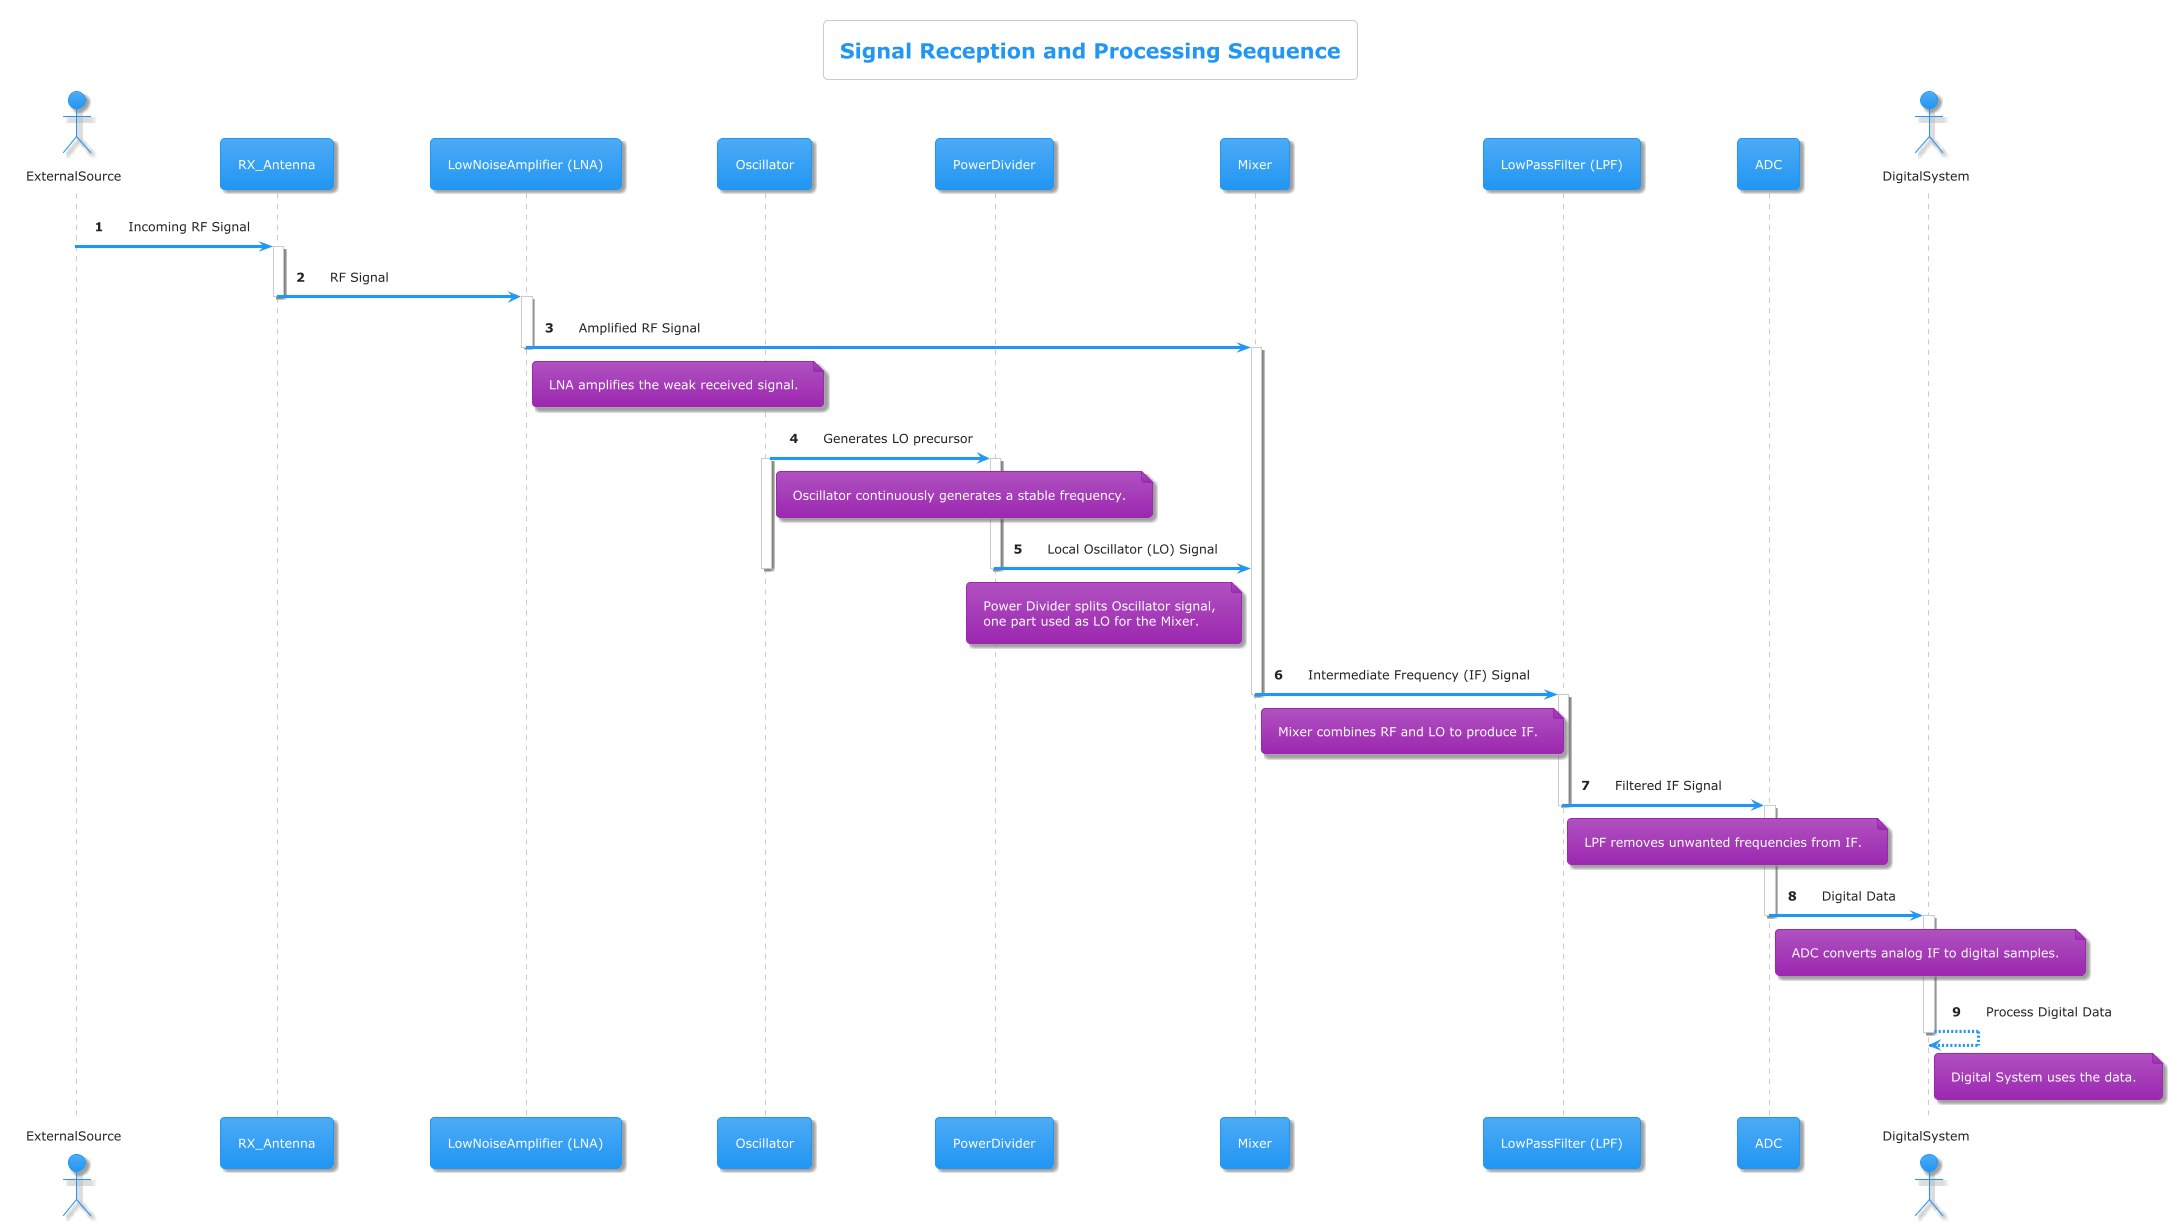

The diagram above was rendered by PlantUML. Its source (embedded in the PNG):
@startuml
!theme materia

title Signal Reception and Processing Sequence

actor ExternalSource as ES
participant RX_Antenna as RXA
participant "LowNoiseAmplifier (LNA)" as LNA
participant Oscillator as OSC
participant PowerDivider as PD
participant Mixer
participant "LowPassFilter (LPF)" as LPF
participant ADC
actor DigitalSystem as DS

autonumber

ES -> RXA : Incoming RF Signal
activate RXA
RXA -> LNA : RF Signal
deactivate RXA
activate LNA
LNA -> Mixer : Amplified RF Signal
deactivate LNA
activate Mixer
note right of LNA : LNA amplifies the weak received signal.

 OSC -> PD : Generates LO precursor
 activate OSC
 activate PD
 note right of OSC : Oscillator continuously generates a stable frequency.
 PD -> Mixer : Local Oscillator (LO) Signal
 deactivate OSC
 deactivate PD
 note left of Mixer : Power Divider splits Oscillator signal,\none part used as LO for the Mixer.

Mixer -> LPF : Intermediate Frequency (IF) Signal
deactivate Mixer
activate LPF
note right of Mixer : Mixer combines RF and LO to produce IF.

LPF -> ADC : Filtered IF Signal
deactivate LPF
activate ADC
note right of LPF : LPF removes unwanted frequencies from IF.

ADC -> DS : Digital Data
deactivate ADC
activate DS
note right of ADC : ADC converts analog IF to digital samples.

DS --> DS : Process Digital Data
deactivate DS
note right of DS : Digital System uses the data.

@enduml